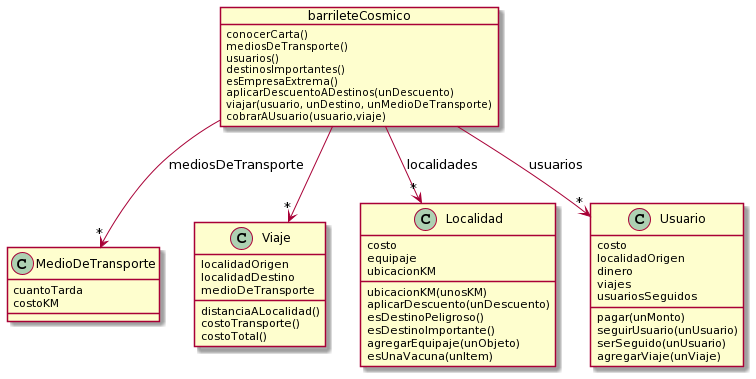

The diagram above was rendered by PlantUML. Its source (embedded in the PNG):
@startuml
barrileteCosmico --> "*" MedioDeTransporte : mediosDeTransporte
barrileteCosmico --> "*" Viaje
barrileteCosmico --> "*" Localidad: localidades
barrileteCosmico --> "*" Usuario: usuarios

object barrileteCosmico {
  conocerCarta()
  mediosDeTransporte()
  usuarios()
  destinosImportantes()
  esEmpresaExtrema()
  aplicarDescuentoADestinos(unDescuento)
  viajar(usuario, unDestino, unMedioDeTransporte)
  cobrarAUsuario(usuario,viaje)
}

class MedioDeTransporte {
  cuantoTarda
  costoKM
}

class Localidad{
  costo
  equipaje
  ubicacionKM
  ubicacionKM(unosKM)
  aplicarDescuento(unDescuento)
  esDestinoPeligroso()
  esDestinoImportante()
  agregarEquipaje(unObjeto)
  esUnaVacuna(unItem)
}

class Usuario{
  costo
  localidadOrigen
  dinero
  viajes
  usuariosSeguidos
  pagar(unMonto)
  seguirUsuario(unUsuario)
  serSeguido(unUsuario)
  agregarViaje(unViaje)
}

class Viaje{
  localidadOrigen
  localidadDestino
  medioDeTransporte
  distanciaALocalidad()
  costoTransporte()
  costoTotal()
}
@enduml